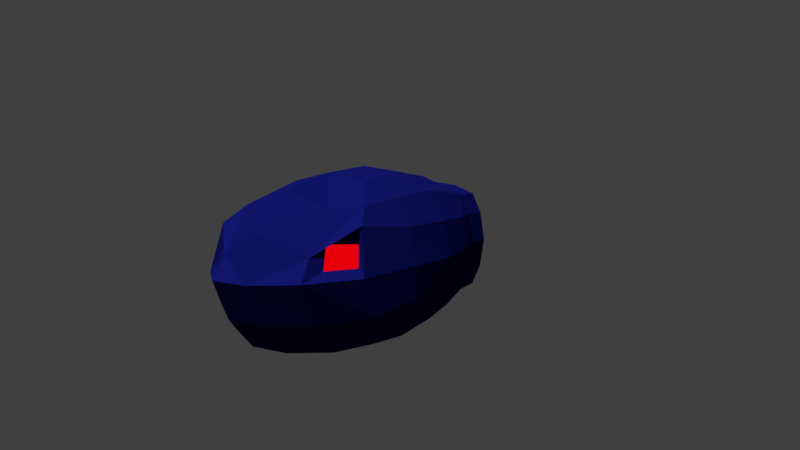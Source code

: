# Source: KamakaziBird.blend  (saved by Blender 2.79.0; exported with 4.5.12 LTS)
import bpy
from mathutils import Matrix  # noqa: F401  (used for matrix-valued properties, if any)

bpy.ops.wm.read_factory_settings(use_empty=True)
scene = bpy.context.scene
scene.name = 'Scene'

# ---- collections
col_collection_1 = bpy.data.collections.new('Collection 1'); scene.collection.children.link(col_collection_1)

# ---- materials (node trees are filled in below, after node groups)
mat_body = bpy.data.materials.new('Body')
mat_body.alpha_threshold = 0.0
mat_body.roughness = 0.5
mat_eye = bpy.data.materials.new('Eye')
mat_eye.alpha_threshold = 0.0
mat_eye.diffuse_color = (0.8, 0.0, 0.002678, 1.0)
mat_eye.roughness = 0.5

# ---- material node trees
mat_body.use_nodes = True; mat_body.node_tree.nodes.clear()
_N = mat_body.node_tree.nodes; _L = mat_body.node_tree.links
n0 = _N.new('ShaderNodeOutputMaterial'); n0.name = 'Material Output'; n0.location = (300, 300)
n1 = _N.new('ShaderNodeBsdfDiffuse'); n1.name = 'Diffuse BSDF'; n1.location = (10, 300)
n1.inputs[0].default_value = (0.003348, 0.005002, 0.08714, 1.0)
_L.new(n1.outputs[0], n0.inputs[0])
n0.is_active_output = True
mat_eye.use_nodes = True; mat_eye.node_tree.nodes.clear()
_N = mat_eye.node_tree.nodes; _L = mat_eye.node_tree.links
n0 = _N.new('ShaderNodeOutputMaterial'); n0.name = 'Material Output'; n0.location = (300, 300)
n1 = _N.new('ShaderNodeEmission'); n1.name = 'Emission'; n1.location = (10, 300)
n1.inputs[0].default_value = (0.8, 0.0, 0.002678, 1.0)
_L.new(n1.outputs[0], n0.inputs[0])
n0.is_active_output = True

# ---- world
world_world = bpy.data.worlds.new('World'); scene.world = world_world
world_world.color = (0.05088, 0.05088, 0.05088)
world_world.use_sun_shadow = False
world_world.sun_shadow_jitter_overblur = 0.0
world_world.cycles.sampling_method = 'MANUAL'

# ---- cameras
cam_camera_001 = bpy.data.cameras.new('Camera.001')
cam_camera_001.clip_end = 100.0
cam_camera_001.lens = 35.0
cam_camera_001.sensor_width = 32.0
cam_camera_001.sensor_height = 18.0
cam_camera_001.display_size = 2.0
cam_camera_001.dof.focus_distance = 0.0

# ---- lights
light_sun = bpy.data.lights.new('Sun', 'SUN')
light_sun.transmission_factor = 0.0
light_sun.angle = 0.1993
light_sun.energy = 5.3
light_sun.shadow_buffer_clip_start = 0.5
light_sun.shadow_soft_size = 0.1
light_sun.shadow_cascade_max_distance = 1000.0

# ---- meshes
me_cube = bpy.data.meshes.new('Cube')
me_cube.from_pydata([(-2.255, 0.0, 0.0), (-2.103, -0.3507, 0.0), (-2.103, 0.0, 0.3507), (-2.046, 0.0, -0.3151), (-1.889, -0.3431, -0.324), (-1.946, -0.3432, 0.1722), (-0.002182, -0.8211, 0.001674), (0.8163, -0.7661, 3.725e-09), (-0.0007209, -0.7626, 0.327), (-0.8441, -0.7745, 0.01043), (-0.001193, -0.7745, -0.3138), (0.8007, -0.714, -0.3114), (0.8007, -0.7133, 0.3122), (-0.8084, -0.7108, 0.3272), (-0.7971, -0.7646, -0.2749), (-0.003851, 0.0, -0.8132), (0.8075, 0.0, -0.7668), (-0.002906, -0.3605, -0.7435), (-0.8443, 0.0, -0.7326), (0.7998, -0.3158, -0.7116), (-0.8142, -0.4092, -0.6549), (-0.004026, 0.0, 0.8198), (-0.8443, 0.0, 0.7649), (-0.0004889, -0.3258, 0.7615), (0.8075, 0.0, 0.7668), (-0.8056, -0.3122, 0.6962), (0.7998, -0.3122, 0.7133), (-1.645, 0.0, -0.5955), (-1.53, -0.3448, -0.5907), (-1.442, -0.66, -0.3131), (-1.651, -0.6432, 0.0), (-1.552, -0.5821, 0.3773), (-1.537, -0.3021, 0.5076), (-1.651, 0.0, 0.6432), (1.506, -0.3021, -0.599), (1.506, 0.0, -0.6432), (1.506, 0.0, 0.6432), (1.506, -0.3021, 0.599), (1.506, -0.599, 0.3021), (1.506, -0.6432, 0.0), (1.506, -0.599, -0.3021), (-0.7709, -0.6712, -0.4919), (-0.006915, -0.6278, -0.5679), (0.7838, -0.5657, -0.5601), (0.7851, -0.5628, 0.5628), (0.003109, -0.5948, 0.5948), (-0.749, -0.5625, 0.5625), (-1.307, -0.6088, -0.5174), (-1.307, -0.5093, 0.5093), (1.506, -0.5093, -0.5093), (1.506, -0.5093, 0.5093), (1.997, -0.3021, -0.599), (1.997, 0.0, -0.6432), (1.997, 0.0, 0.6432), (1.997, -0.3021, 0.599), (1.997, -0.599, 0.3021), (1.997, -0.6432, 0.0), (1.997, -0.599, -0.3021), (1.997, -0.5093, -0.5093), (1.997, -0.5093, 0.5093), (1.997, -0.244, -0.4839), (1.997, 0.0, -0.5197), (1.997, 0.0, 0.5197), (1.997, -0.244, 0.4839), (1.997, -0.4839, 0.244), (1.997, -0.5197, -2.32e-09), (1.997, -0.4839, -0.244), (1.997, -0.4114, -0.4114), (1.997, -0.4114, 0.4114), (1.354, -0.198, -0.3925), (1.354, 0.0, -0.4215), (1.354, 0.0, 0.4215), (1.354, -0.198, 0.3925), (1.354, -0.3925, 0.198), (1.354, -0.4215, -2.233e-09), (1.354, -0.3925, -0.198), (1.354, -0.3337, -0.3337), (1.354, -0.3337, 0.3337), (1.75, -0.1758, -0.3485), (1.75, 0.0, -0.3743), (1.75, 0.0, 0.3743), (1.75, -0.1758, 0.3485), (1.75, -0.3485, 0.1758), (1.75, -0.3743, -1.774e-09), (1.75, -0.3485, -0.1758), (1.75, -0.2963, -0.2963), (1.75, -0.2963, 0.2963), (1.995, -0.1314, -0.2606), (1.995, 0.0, -0.2799), (1.995, 0.0, 0.2799), (1.995, -0.1314, 0.2606), (1.995, -0.2606, 0.1314), (1.995, -0.2799, -1.326e-09), (1.995, -0.2606, -0.1314), (1.995, -0.2216, -0.2216), (1.995, -0.2216, 0.2216), (2.112, -0.08442, -0.1674), (2.112, 0.0, -0.1798), (2.112, 0.0, 0.1798), (2.112, -0.08442, 0.1674), (2.112, -0.1674, 0.08442), (2.112, -0.1798, -2.184e-09), (2.112, -0.1674, -0.08442), (2.112, -0.1423, -0.1423), (2.112, -0.1423, 0.1423), (1.926, -0.08442, -0.1674), (1.926, 0.0, -0.1798), (1.926, 0.0, 0.1798), (1.926, -0.08442, 0.1674), (1.926, -0.1674, 0.08442), (1.926, -0.1798, -2.184e-09), (1.926, -0.1674, -0.08442), (1.926, -0.1423, -0.1423), (1.926, -0.1423, 0.1423), (1.992, -0.06512, -0.1291), (1.992, 0.0, -0.1387), (1.992, 0.0, 0.1387), (1.992, -0.06512, 0.1291), (1.992, -0.1291, 0.06512), (1.992, -0.1387, -1.472e-09), (1.992, -0.1291, -0.06512), (1.992, -0.1098, -0.1098), (1.992, -0.1098, 0.1098), (2.042, 0.0, 9.313e-10), (-1.849, -0.406, 0.06733), (-1.768, -0.3921, 0.2538), (-1.591, -0.5732, 0.06733), (-1.526, -0.5479, 0.24)], [], [(0, 3, 4, 1), (1, 4, 29, 30), (3, 27, 28, 4), (4, 28, 47, 29), (0, 1, 5, 2), (2, 5, 32, 33), (1, 30, 126, 124), (5, 31, 48, 32), (6, 10, 11, 7), (7, 11, 40, 39), (10, 42, 43, 11), (11, 43, 49, 40), (6, 7, 12, 8), (8, 12, 44, 45), (7, 39, 38, 12), (12, 38, 50, 44), (6, 8, 13, 9), (9, 13, 31, 30), (8, 45, 46, 13), (13, 46, 48, 31), (6, 9, 14, 10), (10, 14, 41, 42), (9, 30, 29, 14), (14, 29, 47, 41), (15, 16, 19, 17), (17, 19, 43, 42), (16, 35, 34, 19), (19, 34, 49, 43), (15, 17, 20, 18), (18, 20, 28, 27), (17, 42, 41, 20), (20, 41, 47, 28), (21, 22, 25, 23), (23, 25, 46, 45), (22, 33, 32, 25), (25, 32, 48, 46), (21, 23, 26, 24), (24, 26, 37, 36), (23, 45, 44, 26), (26, 44, 50, 37), (40, 49, 58, 57), (36, 37, 54, 53), (37, 50, 59, 54), (49, 34, 51, 58), (50, 38, 55, 59), (34, 35, 52, 51), (38, 39, 56, 55), (39, 40, 57, 56), (55, 56, 65, 64), (56, 57, 66, 65), (57, 58, 67, 66), (53, 54, 63, 62), (54, 59, 68, 63), (58, 51, 60, 67), (59, 55, 64, 68), (51, 52, 61, 60), (63, 68, 77, 72), (67, 60, 69, 76), (68, 64, 73, 77), (60, 61, 70, 69), (64, 65, 74, 73), (65, 66, 75, 74), (66, 67, 76, 75), (62, 63, 72, 71), (71, 72, 81, 80), (72, 77, 86, 81), (76, 69, 78, 85), (77, 73, 82, 86), (69, 70, 79, 78), (73, 74, 83, 82), (74, 75, 84, 83), (75, 76, 85, 84), (83, 84, 93, 92), (84, 85, 94, 93), (80, 81, 90, 89), (81, 86, 95, 90), (85, 78, 87, 94), (86, 82, 91, 95), (78, 79, 88, 87), (82, 83, 92, 91), (90, 95, 104, 99), (94, 87, 96, 103), (95, 91, 100, 104), (87, 88, 97, 96), (91, 92, 101, 100), (92, 93, 102, 101), (93, 94, 103, 102), (89, 90, 99, 98), (98, 99, 108, 107), (99, 104, 113, 108), (103, 96, 105, 112), (104, 100, 109, 113), (96, 97, 106, 105), (100, 101, 110, 109), (101, 102, 111, 110), (102, 103, 112, 111), (110, 111, 120, 119), (111, 112, 121, 120), (107, 108, 117, 116), (108, 113, 122, 117), (112, 105, 114, 121), (113, 109, 118, 122), (105, 106, 115, 114), (109, 110, 119, 118), (117, 122, 123), (121, 114, 123), (122, 118, 123), (114, 115, 123), (118, 119, 123), (119, 120, 123), (120, 121, 123), (116, 117, 123), (124, 126, 127, 125), (31, 5, 125, 127), (30, 31, 127, 126), (5, 1, 124, 125)])
me_cube.polygons.foreach_set('material_index', [0, 0, 0, 0, 0, 0, 0, 0, 0, 0, 0, 0, 0, 0, 0, 0, 0, 0, 0, 0, 0, 0, 0, 0, 0, 0, 0, 0, 0, 0, 0, 0, 0, 0, 0, 0, 0, 0, 0, 0, 0, 0, 0, 0, 0, 0, 0, 0, 0, 0, 0, 0, 0, 0, 0, 0, 0, 0, 0, 0, 0, 0, 0, 0, 0, 0, 0, 0, 0, 0, 0, 0, 0, 0, 0, 0, 0, 0, 0, 0, 0, 0, 0, 0, 0, 0, 0, 0, 0, 0, 0, 0, 0, 0, 0, 0, 0, 0, 0, 0, 0, 0, 0, 0, 0, 0, 0, 0, 0, 0, 0, 0, 1, 0, 0, 0])
me_cube.materials.append(mat_body)
me_cube.materials.append(mat_eye)
me_cube.use_remesh_preserve_volume = False
me_cube.use_remesh_preserve_attributes = False
me_cube.use_mirror_vertex_groups = False
me_cube.update()
arm_armature = bpy.data.armatures.new('Armature')  # bones are not reproduced

# ---- objects
ob_armature = bpy.data.objects.new('Armature', arm_armature)
ob_camera = bpy.data.objects.new('Camera', cam_camera_001)
ob_sun = bpy.data.objects.new('Sun', light_sun)
ob_cube = bpy.data.objects.new('Cube', me_cube)

# ---- transforms, parenting, visibility, modifiers, constraints
ob_armature.location = (0.0, 0.0, 0.0)
ob_armature.rotation_euler = (1.571, -0.0, 0.0)
ob_armature.lineart.crease_threshold = 0.0
ob_camera.location = (2.977, -7.544, 0.8375)
ob_camera.rotation_euler = (1.501, -1.877e-06, 0.336)
ob_camera.lineart.crease_threshold = 0.0
ob_sun.location = (0.4071, -8.393, 9.779)
ob_sun.rotation_euler = (0.6038, -0.0, 0.0)
ob_sun.lineart.crease_threshold = 0.0
ob_cube.location = (0.0, 0.0, 0.0)
ob_cube.rotation_euler = (0.0, -0.0, 1.571)
ob_cube.lineart.crease_threshold = 0.0
_m = ob_cube.modifiers.new('Mirror', 'MIRROR')
_m.use_axis = (False, True, False)
_m.use_clip = True

# ---- collection membership
col_collection_1.objects.link(ob_armature)
col_collection_1.objects.link(ob_camera)
col_collection_1.objects.link(ob_sun)
col_collection_1.objects.link(ob_cube)

# ---- scene / render settings (as saved in the file)
scene.camera = ob_camera
scene.frame_start = 1; scene.frame_end = 250; scene.frame_set(1)
scene.render.engine = 'CYCLES'
scene.render.resolution_percentage = 50
scene.render.dither_intensity = 0.0
scene.cycles.use_denoising = False
scene.cycles.samples = 128
scene.cycles.sampling_pattern = 'TABULATED_SOBOL'
scene.cycles.use_adaptive_sampling = False
scene.cycles.use_light_tree = False
scene.cycles.blur_glossy = 0.0
scene.cycles.sample_clamp_indirect = 0.0
scene.view_settings.view_transform = 'Standard'
bpy.context.view_layer.update()
